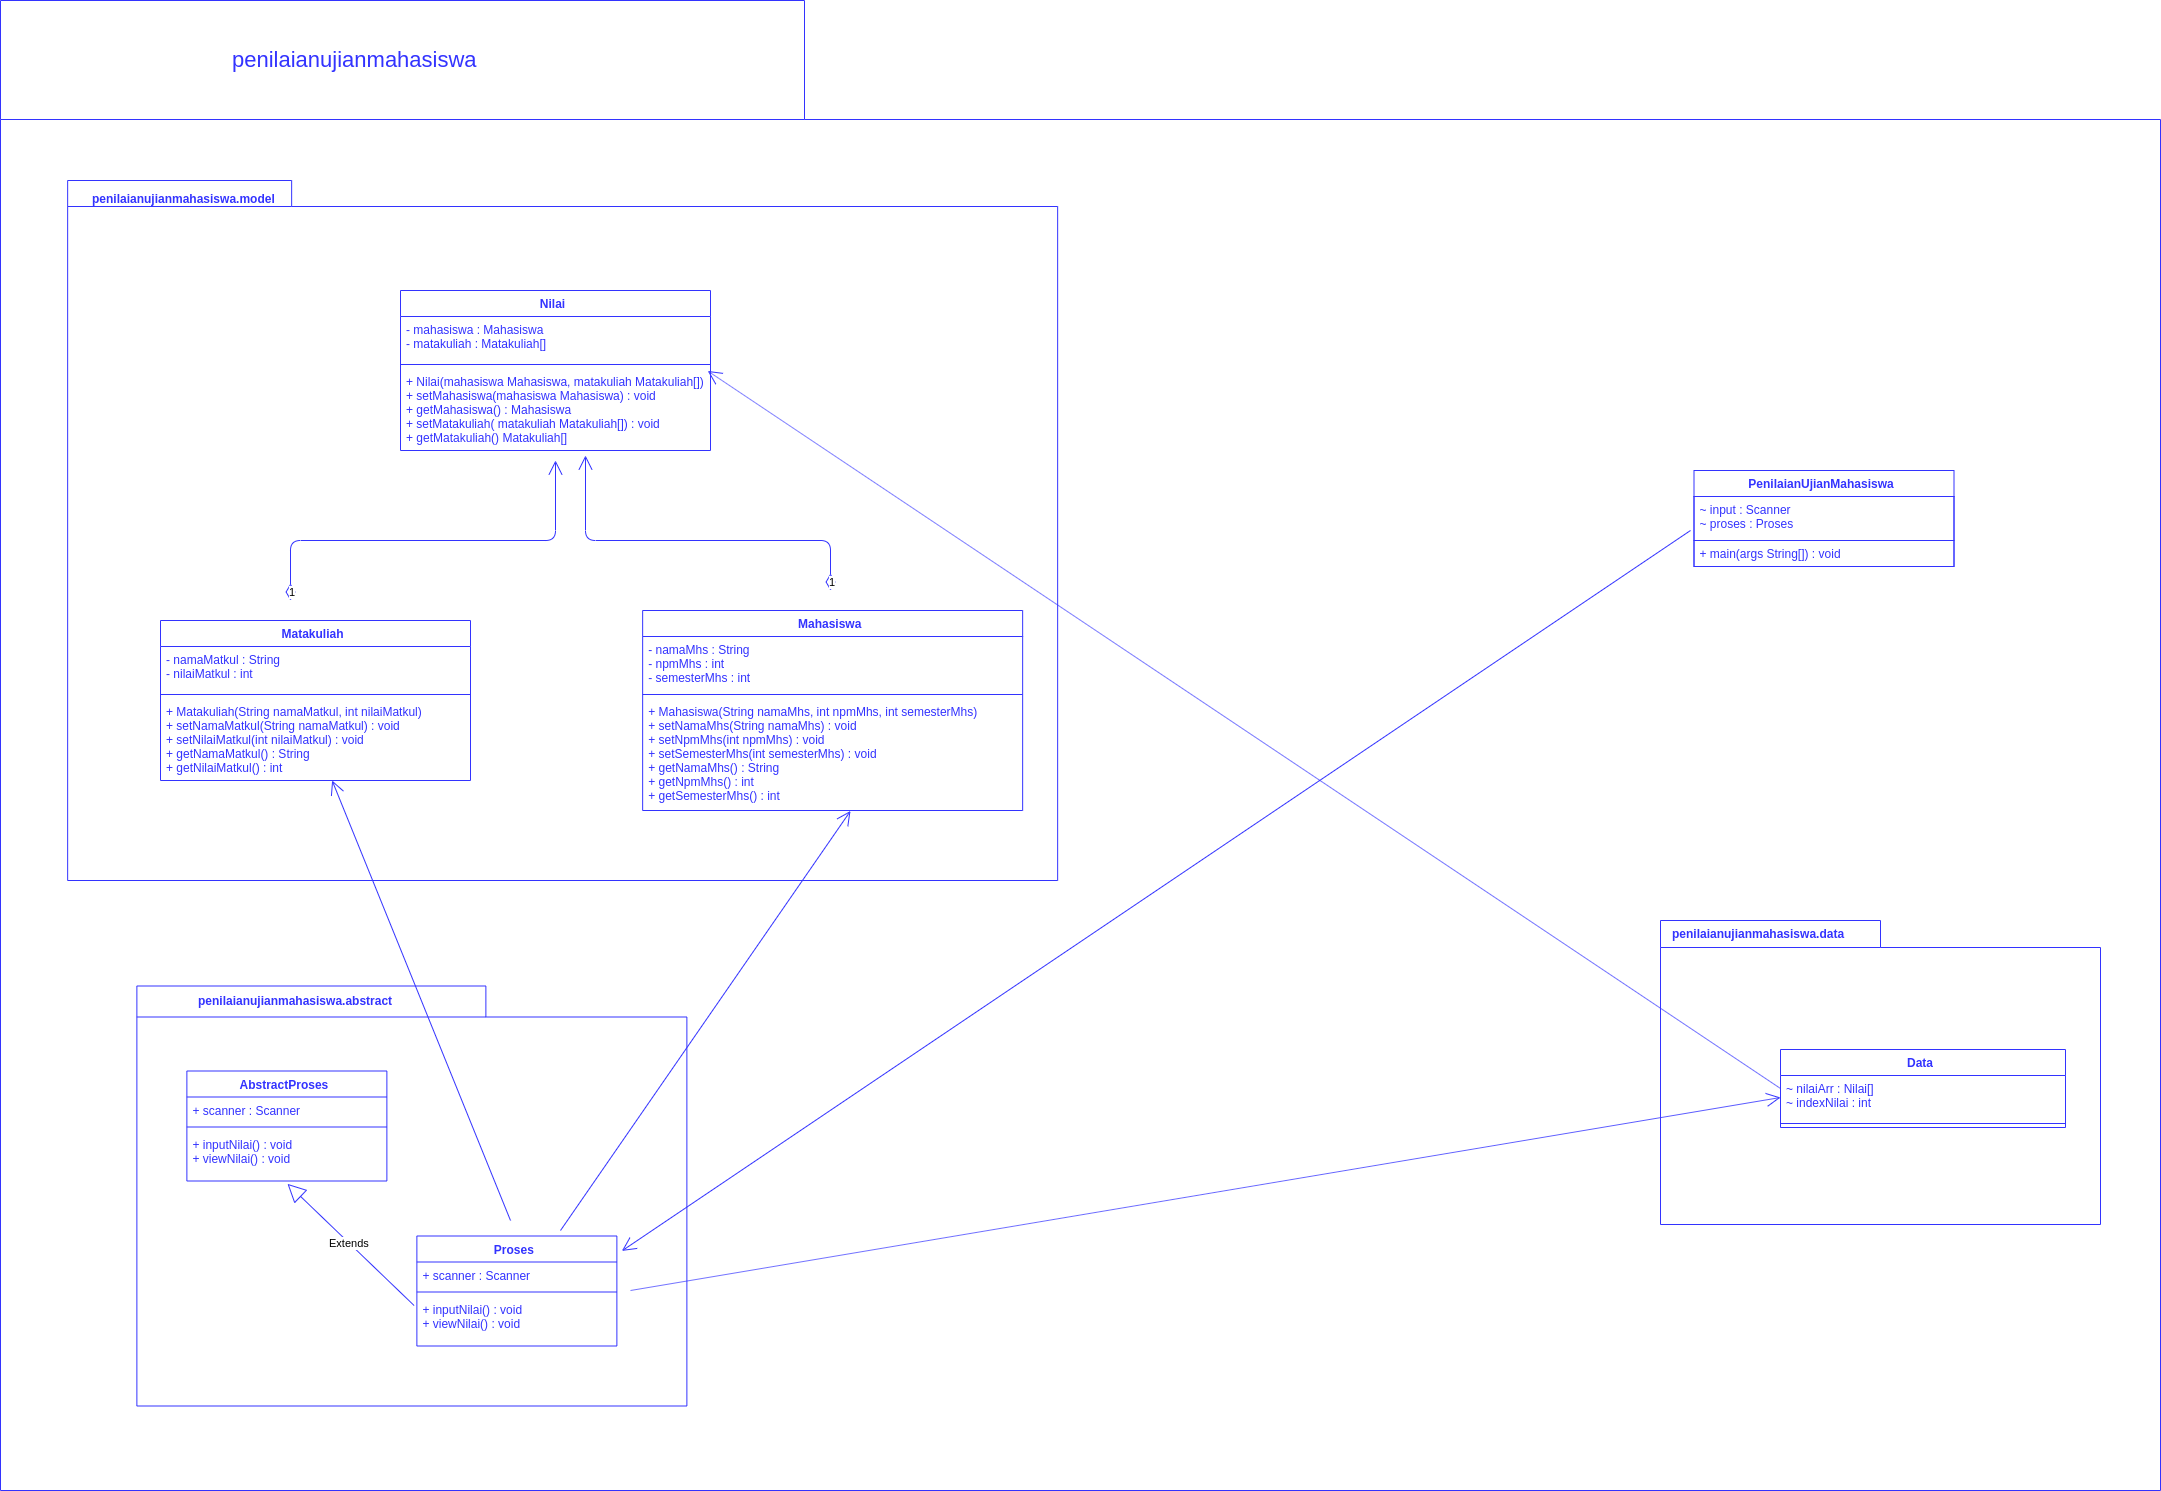

The diagram above was exported from draw.io. Its source (the exported page's mxGraphModel, read from the mxfile embedded in the PNG):
<mxGraphModel dx="2570" dy="2400" grid="1" gridSize="10" guides="1" tooltips="1" connect="1" arrows="1" fold="1" page="1" pageScale="1" pageWidth="850" pageHeight="1100" math="0" shadow="0">
  <root>
    <mxCell id="0" />
    <mxCell id="1" parent="0" />
    <mxCell id="lhvKcEU1Y4kKCub5UAje-2" value="" style="shape=folder;fontStyle=1;spacingTop=10;tabWidth=804;tabHeight=119;tabPosition=left;html=1;fillColor=none;strokeColor=#3333FF;" parent="1" vertex="1">
      <mxGeometry x="2410" y="350" width="2160" height="1490" as="geometry" />
    </mxCell>
    <mxCell id="ZyyO6h2iX99rjBb5ntes-1" value="" style="shape=folder;fontStyle=1;spacingTop=10;tabWidth=224;tabHeight=26;tabPosition=left;html=1;strokeColor=#3333FF;fillColor=none;" parent="1" vertex="1">
      <mxGeometry x="2477.15" y="530" width="990" height="700" as="geometry" />
    </mxCell>
    <mxCell id="ZyyO6h2iX99rjBb5ntes-2" value="Matakuliah" style="swimlane;fontStyle=1;align=center;verticalAlign=top;childLayout=stackLayout;horizontal=1;startSize=26;horizontalStack=0;resizeParent=1;resizeParentMax=0;resizeLast=0;collapsible=1;marginBottom=0;strokeColor=#3333FF;fontColor=#3333FF;" parent="1" vertex="1">
      <mxGeometry x="2570" y="970" width="310" height="160" as="geometry" />
    </mxCell>
    <mxCell id="ZyyO6h2iX99rjBb5ntes-3" value="- namaMatkul : String&#10;- nilaiMatkul : int" style="text;strokeColor=none;fillColor=none;align=left;verticalAlign=top;spacingLeft=4;spacingRight=4;overflow=hidden;rotatable=0;points=[[0,0.5],[1,0.5]];portConstraint=eastwest;fontColor=#3333FF;" parent="ZyyO6h2iX99rjBb5ntes-2" vertex="1">
      <mxGeometry y="26" width="310" height="44" as="geometry" />
    </mxCell>
    <mxCell id="ZyyO6h2iX99rjBb5ntes-4" value="" style="line;strokeWidth=1;fillColor=none;align=left;verticalAlign=middle;spacingTop=-1;spacingLeft=3;spacingRight=3;rotatable=0;labelPosition=right;points=[];portConstraint=eastwest;strokeColor=#3333FF;" parent="ZyyO6h2iX99rjBb5ntes-2" vertex="1">
      <mxGeometry y="70" width="310" height="8" as="geometry" />
    </mxCell>
    <mxCell id="ZyyO6h2iX99rjBb5ntes-5" value="+ Matakuliah(String namaMatkul, int nilaiMatkul)&#10;+ setNamaMatkul(String namaMatkul) : void&#10;+ setNilaiMatkul(int nilaiMatkul) : void&#10;+ getNamaMatkul() : String&#10;+ getNilaiMatkul() : int" style="text;strokeColor=none;fillColor=none;align=left;verticalAlign=top;spacingLeft=4;spacingRight=4;overflow=hidden;rotatable=0;points=[[0,0.5],[1,0.5]];portConstraint=eastwest;fontColor=#3333FF;" parent="ZyyO6h2iX99rjBb5ntes-2" vertex="1">
      <mxGeometry y="78" width="310" height="82" as="geometry" />
    </mxCell>
    <mxCell id="oWbbwI-xEDkFIV7Dp419-2" value="Mahasiswa" style="swimlane;fontStyle=1;align=center;verticalAlign=top;childLayout=stackLayout;horizontal=1;startSize=26;horizontalStack=0;resizeParent=1;resizeParentMax=0;resizeLast=0;collapsible=1;marginBottom=0;strokeColor=#3333FF;fontColor=#3333FF;" parent="1" vertex="1">
      <mxGeometry x="3052.15" y="960" width="380" height="200" as="geometry" />
    </mxCell>
    <mxCell id="oWbbwI-xEDkFIV7Dp419-3" value="- namaMhs : String&#10;- npmMhs : int&#10;- semesterMhs : int" style="text;strokeColor=none;fillColor=none;align=left;verticalAlign=top;spacingLeft=4;spacingRight=4;overflow=hidden;rotatable=0;points=[[0,0.5],[1,0.5]];portConstraint=eastwest;fontColor=#3333FF;" parent="oWbbwI-xEDkFIV7Dp419-2" vertex="1">
      <mxGeometry y="26" width="380" height="54" as="geometry" />
    </mxCell>
    <mxCell id="oWbbwI-xEDkFIV7Dp419-4" value="" style="line;strokeWidth=1;fillColor=none;align=left;verticalAlign=middle;spacingTop=-1;spacingLeft=3;spacingRight=3;rotatable=0;labelPosition=right;points=[];portConstraint=eastwest;strokeColor=#3333FF;" parent="oWbbwI-xEDkFIV7Dp419-2" vertex="1">
      <mxGeometry y="80" width="380" height="8" as="geometry" />
    </mxCell>
    <mxCell id="oWbbwI-xEDkFIV7Dp419-5" value="+ Mahasiswa(String namaMhs, int npmMhs, int semesterMhs)&#10;+ setNamaMhs(String namaMhs) : void&#10;+ setNpmMhs(int npmMhs) : void&#10;+ setSemesterMhs(int semesterMhs) : void&#10;+ getNamaMhs() : String&#10;+ getNpmMhs() : int&#10;+ getSemesterMhs() : int" style="text;strokeColor=none;fillColor=none;align=left;verticalAlign=top;spacingLeft=4;spacingRight=4;overflow=hidden;rotatable=0;points=[[0,0.5],[1,0.5]];portConstraint=eastwest;fontColor=#3333FF;" parent="oWbbwI-xEDkFIV7Dp419-2" vertex="1">
      <mxGeometry y="88" width="380" height="112" as="geometry" />
    </mxCell>
    <mxCell id="oWbbwI-xEDkFIV7Dp419-6" value="Nilai" style="swimlane;fontStyle=1;align=center;verticalAlign=top;childLayout=stackLayout;horizontal=1;startSize=26;horizontalStack=0;resizeParent=1;resizeParentMax=0;resizeLast=0;collapsible=1;marginBottom=0;strokeColor=#3333FF;fontColor=#3333FF;" parent="1" vertex="1">
      <mxGeometry x="2810" y="640" width="310" height="160" as="geometry" />
    </mxCell>
    <mxCell id="oWbbwI-xEDkFIV7Dp419-7" value="- mahasiswa : Mahasiswa&#10;- matakuliah : Matakuliah[]" style="text;strokeColor=none;fillColor=none;align=left;verticalAlign=top;spacingLeft=4;spacingRight=4;overflow=hidden;rotatable=0;points=[[0,0.5],[1,0.5]];portConstraint=eastwest;fontColor=#3333FF;" parent="oWbbwI-xEDkFIV7Dp419-6" vertex="1">
      <mxGeometry y="26" width="310" height="44" as="geometry" />
    </mxCell>
    <mxCell id="oWbbwI-xEDkFIV7Dp419-8" value="" style="line;strokeWidth=1;fillColor=none;align=left;verticalAlign=middle;spacingTop=-1;spacingLeft=3;spacingRight=3;rotatable=0;labelPosition=right;points=[];portConstraint=eastwest;strokeColor=#3333FF;" parent="oWbbwI-xEDkFIV7Dp419-6" vertex="1">
      <mxGeometry y="70" width="310" height="8" as="geometry" />
    </mxCell>
    <mxCell id="oWbbwI-xEDkFIV7Dp419-9" value="+ Nilai(mahasiswa Mahasiswa, matakuliah Matakuliah[])&#10;+ setMahasiswa(mahasiswa Mahasiswa) : void&#10;+ getMahasiswa() : Mahasiswa&#10;+ setMatakuliah( matakuliah Matakuliah[]) : void&#10;+ getMatakuliah() Matakuliah[]" style="text;strokeColor=none;fillColor=none;align=left;verticalAlign=top;spacingLeft=4;spacingRight=4;overflow=hidden;rotatable=0;points=[[0,0.5],[1,0.5]];portConstraint=eastwest;fontColor=#3333FF;" parent="oWbbwI-xEDkFIV7Dp419-6" vertex="1">
      <mxGeometry y="78" width="310" height="82" as="geometry" />
    </mxCell>
    <mxCell id="oWbbwI-xEDkFIV7Dp419-16" value="&lt;b&gt;penilaianujianmahasiswa.model&lt;/b&gt;" style="text;html=1;fontColor=#3333FF;" parent="1" vertex="1">
      <mxGeometry x="2500" y="534.71" width="190" height="30" as="geometry" />
    </mxCell>
    <mxCell id="oWbbwI-xEDkFIV7Dp419-17" value="" style="shape=folder;fontStyle=1;spacingTop=10;tabWidth=220;tabHeight=27;tabPosition=left;html=1;strokeColor=#3333FF;fontColor=#3333FF;fillColor=none;" parent="1" vertex="1">
      <mxGeometry x="4070" y="1270" width="440" height="304" as="geometry" />
    </mxCell>
    <mxCell id="oWbbwI-xEDkFIV7Dp419-18" value="&lt;b&gt;penilaianujianmahasiswa.data&lt;/b&gt;" style="text;html=1;fontColor=#3333FF;" parent="1" vertex="1">
      <mxGeometry x="4080" y="1270" width="190" height="30" as="geometry" />
    </mxCell>
    <mxCell id="oWbbwI-xEDkFIV7Dp419-23" value="Data" style="swimlane;fontStyle=1;align=center;verticalAlign=top;childLayout=stackLayout;horizontal=1;startSize=26;horizontalStack=0;resizeParent=1;resizeParentMax=0;resizeLast=0;collapsible=1;marginBottom=0;strokeColor=#3333FF;fontColor=#3333FF;" parent="1" vertex="1">
      <mxGeometry x="4190" y="1399" width="285" height="78" as="geometry" />
    </mxCell>
    <mxCell id="oWbbwI-xEDkFIV7Dp419-24" value="~ nilaiArr : Nilai[]&#10;~ indexNilai : int" style="text;strokeColor=none;fillColor=none;align=left;verticalAlign=top;spacingLeft=4;spacingRight=4;overflow=hidden;rotatable=0;points=[[0,0.5],[1,0.5]];portConstraint=eastwest;fontColor=#3333FF;" parent="oWbbwI-xEDkFIV7Dp419-23" vertex="1">
      <mxGeometry y="26" width="285" height="44" as="geometry" />
    </mxCell>
    <mxCell id="oWbbwI-xEDkFIV7Dp419-25" value="" style="line;strokeWidth=1;fillColor=none;align=left;verticalAlign=middle;spacingTop=-1;spacingLeft=3;spacingRight=3;rotatable=0;labelPosition=right;points=[];portConstraint=eastwest;strokeColor=#3333FF;" parent="oWbbwI-xEDkFIV7Dp419-23" vertex="1">
      <mxGeometry y="70" width="285" height="8" as="geometry" />
    </mxCell>
    <mxCell id="oWbbwI-xEDkFIV7Dp419-27" value="" style="shape=folder;fontStyle=1;spacingTop=10;tabWidth=349;tabHeight=31;tabPosition=left;html=1;strokeColor=#3333FF;fontColor=#3333FF;" parent="1" vertex="1">
      <mxGeometry x="2546.38" y="1335.5" width="550" height="420" as="geometry" />
    </mxCell>
    <mxCell id="oWbbwI-xEDkFIV7Dp419-28" value="&lt;b&gt;penilaianujianmahasiswa.abstract&lt;/b&gt;" style="text;html=1;fontColor=#3333FF;" parent="1" vertex="1">
      <mxGeometry x="2606.38" y="1336.5" width="190" height="30" as="geometry" />
    </mxCell>
    <mxCell id="oWbbwI-xEDkFIV7Dp419-29" value="AbstractProses" style="swimlane;fontStyle=1;align=center;verticalAlign=top;childLayout=stackLayout;horizontal=1;startSize=26;horizontalStack=0;resizeParent=1;resizeParentMax=0;resizeLast=0;collapsible=1;marginBottom=0;strokeColor=#3333FF;fontColor=#3333FF;" parent="1" vertex="1">
      <mxGeometry x="2596.38" y="1420.5" width="200" height="110" as="geometry" />
    </mxCell>
    <mxCell id="oWbbwI-xEDkFIV7Dp419-30" value="+ scanner : Scanner" style="text;strokeColor=none;fillColor=none;align=left;verticalAlign=top;spacingLeft=4;spacingRight=4;overflow=hidden;rotatable=0;points=[[0,0.5],[1,0.5]];portConstraint=eastwest;fontColor=#3333FF;" parent="oWbbwI-xEDkFIV7Dp419-29" vertex="1">
      <mxGeometry y="26" width="200" height="26" as="geometry" />
    </mxCell>
    <mxCell id="oWbbwI-xEDkFIV7Dp419-31" value="" style="line;strokeWidth=1;fillColor=none;align=left;verticalAlign=middle;spacingTop=-1;spacingLeft=3;spacingRight=3;rotatable=0;labelPosition=right;points=[];portConstraint=eastwest;strokeColor=#3333FF;" parent="oWbbwI-xEDkFIV7Dp419-29" vertex="1">
      <mxGeometry y="52" width="200" height="8" as="geometry" />
    </mxCell>
    <mxCell id="oWbbwI-xEDkFIV7Dp419-32" value="+ inputNilai() : void&#10;+ viewNilai() : void" style="text;strokeColor=none;fillColor=none;align=left;verticalAlign=top;spacingLeft=4;spacingRight=4;overflow=hidden;rotatable=0;points=[[0,0.5],[1,0.5]];portConstraint=eastwest;fontColor=#3333FF;" parent="oWbbwI-xEDkFIV7Dp419-29" vertex="1">
      <mxGeometry y="60" width="200" height="50" as="geometry" />
    </mxCell>
    <mxCell id="oWbbwI-xEDkFIV7Dp419-33" value="Proses" style="swimlane;fontStyle=1;align=center;verticalAlign=top;childLayout=stackLayout;horizontal=1;startSize=26;horizontalStack=0;resizeParent=1;resizeParentMax=0;resizeLast=0;collapsible=1;marginBottom=0;strokeColor=#3333FF;fontColor=#3333FF;" parent="1" vertex="1">
      <mxGeometry x="2826.38" y="1585.5" width="200" height="110" as="geometry" />
    </mxCell>
    <mxCell id="oWbbwI-xEDkFIV7Dp419-34" value="+ scanner : Scanner" style="text;strokeColor=none;fillColor=none;align=left;verticalAlign=top;spacingLeft=4;spacingRight=4;overflow=hidden;rotatable=0;points=[[0,0.5],[1,0.5]];portConstraint=eastwest;fontColor=#3333FF;" parent="oWbbwI-xEDkFIV7Dp419-33" vertex="1">
      <mxGeometry y="26" width="200" height="26" as="geometry" />
    </mxCell>
    <mxCell id="oWbbwI-xEDkFIV7Dp419-35" value="" style="line;strokeWidth=1;fillColor=none;align=left;verticalAlign=middle;spacingTop=-1;spacingLeft=3;spacingRight=3;rotatable=0;labelPosition=right;points=[];portConstraint=eastwest;strokeColor=#3333FF;" parent="oWbbwI-xEDkFIV7Dp419-33" vertex="1">
      <mxGeometry y="52" width="200" height="8" as="geometry" />
    </mxCell>
    <mxCell id="oWbbwI-xEDkFIV7Dp419-36" value="+ inputNilai() : void&#10;+ viewNilai() : void" style="text;strokeColor=none;fillColor=none;align=left;verticalAlign=top;spacingLeft=4;spacingRight=4;overflow=hidden;rotatable=0;points=[[0,0.5],[1,0.5]];portConstraint=eastwest;fontColor=#3333FF;" parent="oWbbwI-xEDkFIV7Dp419-33" vertex="1">
      <mxGeometry y="60" width="200" height="50" as="geometry" />
    </mxCell>
    <mxCell id="_xkgCtOpvvzdoM6stzsh-5" value="PenilaianUjianMahasiswa" style="swimlane;fontStyle=1;align=center;verticalAlign=top;childLayout=stackLayout;horizontal=1;startSize=26;horizontalStack=0;resizeParent=1;resizeParentMax=0;resizeLast=0;collapsible=1;marginBottom=0;strokeColor=#3333FF;fontColor=#3333FF;" parent="1" vertex="1">
      <mxGeometry x="4103.5" y="820" width="260" height="96" as="geometry" />
    </mxCell>
    <mxCell id="_xkgCtOpvvzdoM6stzsh-6" value="~ input : Scanner&#10;~ proses : Proses" style="text;strokeColor=#3333FF;fillColor=none;align=left;verticalAlign=top;spacingLeft=4;spacingRight=4;overflow=hidden;rotatable=0;points=[[0,0.5],[1,0.5]];portConstraint=eastwest;fontColor=#3333FF;" parent="_xkgCtOpvvzdoM6stzsh-5" vertex="1">
      <mxGeometry y="26" width="260" height="44" as="geometry" />
    </mxCell>
    <mxCell id="ztn7lP1Ze4QEcxyAErH--13" value="" style="endArrow=open;endFill=1;endSize=12;html=1;strokeColor=#3333FF;entryX=1.025;entryY=-0.426;entryDx=0;entryDy=0;entryPerimeter=0;" edge="1" parent="_xkgCtOpvvzdoM6stzsh-5" target="oWbbwI-xEDkFIV7Dp419-34">
      <mxGeometry width="160" relative="1" as="geometry">
        <mxPoint x="-3.5" y="60" as="sourcePoint" />
        <mxPoint x="156.5" y="60" as="targetPoint" />
      </mxGeometry>
    </mxCell>
    <mxCell id="_xkgCtOpvvzdoM6stzsh-8" value="+ main(args String[]) : void" style="text;strokeColor=#3333FF;fillColor=none;align=left;verticalAlign=top;spacingLeft=4;spacingRight=4;overflow=hidden;rotatable=0;points=[[0,0.5],[1,0.5]];portConstraint=eastwest;fontColor=#3333FF;" parent="_xkgCtOpvvzdoM6stzsh-5" vertex="1">
      <mxGeometry y="70" width="260" height="26" as="geometry" />
    </mxCell>
    <mxCell id="_xkgCtOpvvzdoM6stzsh-10" value="&lt;font style=&quot;font-size: 22px&quot;&gt;penilaianujianmahasiswa&lt;/font&gt;" style="text;html=1;fontColor=#3333FF;fontSize=18;strokeWidth=6;" parent="1" vertex="1">
      <mxGeometry x="2640" y="390" width="260" height="43" as="geometry" />
    </mxCell>
    <mxCell id="ztn7lP1Ze4QEcxyAErH--3" value="Extends" style="endArrow=block;endSize=16;endFill=0;html=1;strokeColor=#3333FF;entryX=0.503;entryY=1.057;entryDx=0;entryDy=0;entryPerimeter=0;exitX=-0.014;exitY=0.19;exitDx=0;exitDy=0;exitPerimeter=0;" edge="1" parent="1" source="oWbbwI-xEDkFIV7Dp419-36" target="oWbbwI-xEDkFIV7Dp419-32">
      <mxGeometry width="160" relative="1" as="geometry">
        <mxPoint x="2680" y="1530" as="sourcePoint" />
        <mxPoint x="2840" y="1530" as="targetPoint" />
      </mxGeometry>
    </mxCell>
    <mxCell id="ztn7lP1Ze4QEcxyAErH--7" value="" style="endArrow=open;endFill=1;endSize=12;html=1;strokeColor=#3333FF;entryX=0;entryY=0.5;entryDx=0;entryDy=0;" edge="1" parent="1" target="oWbbwI-xEDkFIV7Dp419-24">
      <mxGeometry width="160" relative="1" as="geometry">
        <mxPoint x="3040" y="1640" as="sourcePoint" />
        <mxPoint x="3200" y="1640" as="targetPoint" />
      </mxGeometry>
    </mxCell>
    <mxCell id="ztn7lP1Ze4QEcxyAErH--9" value="1" style="endArrow=open;html=1;endSize=12;startArrow=diamondThin;startSize=14;startFill=0;edgeStyle=orthogonalEdgeStyle;align=left;verticalAlign=bottom;strokeColor=#3333FF;entryX=0.502;entryY=1.11;entryDx=0;entryDy=0;entryPerimeter=0;" edge="1" parent="1" target="oWbbwI-xEDkFIV7Dp419-9">
      <mxGeometry x="-1" y="3" relative="1" as="geometry">
        <mxPoint x="2700" y="950" as="sourcePoint" />
        <mxPoint x="2860" y="950" as="targetPoint" />
        <Array as="points">
          <mxPoint x="2700" y="889" />
          <mxPoint x="2966" y="889" />
        </Array>
      </mxGeometry>
    </mxCell>
    <mxCell id="ztn7lP1Ze4QEcxyAErH--10" value="1" style="endArrow=open;html=1;endSize=12;startArrow=diamondThin;startSize=14;startFill=0;edgeStyle=orthogonalEdgeStyle;align=left;verticalAlign=bottom;strokeColor=#3333FF;entryX=0.604;entryY=1.04;entryDx=0;entryDy=0;entryPerimeter=0;" edge="1" parent="1" target="oWbbwI-xEDkFIV7Dp419-9">
      <mxGeometry x="-1" y="3" relative="1" as="geometry">
        <mxPoint x="3240" y="940" as="sourcePoint" />
        <mxPoint x="3400" y="940" as="targetPoint" />
        <Array as="points">
          <mxPoint x="3240" y="889" />
          <mxPoint x="2997" y="889" />
        </Array>
      </mxGeometry>
    </mxCell>
    <mxCell id="ztn7lP1Ze4QEcxyAErH--11" value="" style="endArrow=open;endFill=1;endSize=12;html=1;strokeColor=#3333FF;" edge="1" parent="1" target="ZyyO6h2iX99rjBb5ntes-5">
      <mxGeometry width="160" relative="1" as="geometry">
        <mxPoint x="2920" y="1570" as="sourcePoint" />
        <mxPoint x="3080" y="1570" as="targetPoint" />
      </mxGeometry>
    </mxCell>
    <mxCell id="ztn7lP1Ze4QEcxyAErH--12" value="" style="endArrow=open;endFill=1;endSize=12;html=1;strokeColor=#3333FF;entryX=0.547;entryY=1.004;entryDx=0;entryDy=0;entryPerimeter=0;" edge="1" parent="1" target="oWbbwI-xEDkFIV7Dp419-5">
      <mxGeometry width="160" relative="1" as="geometry">
        <mxPoint x="2970" y="1580" as="sourcePoint" />
        <mxPoint x="3130" y="1580" as="targetPoint" />
      </mxGeometry>
    </mxCell>
    <mxCell id="ztn7lP1Ze4QEcxyAErH--14" value="" style="endArrow=open;endFill=1;endSize=12;html=1;strokeColor=#3333FF;entryX=0.991;entryY=1.304;entryDx=0;entryDy=0;entryPerimeter=0;" edge="1" parent="1" target="oWbbwI-xEDkFIV7Dp419-8">
      <mxGeometry width="160" relative="1" as="geometry">
        <mxPoint x="4190" y="1438" as="sourcePoint" />
        <mxPoint x="4190" y="1440" as="targetPoint" />
      </mxGeometry>
    </mxCell>
  </root>
</mxGraphModel>